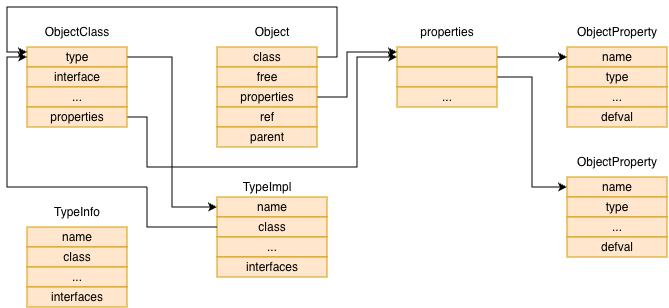

The diagram above was exported from draw.io. Its source (the exported page's mxGraphModel, read from the mxfile embedded in the PNG):
<mxGraphModel dx="1002" dy="595" grid="1" gridSize="10" guides="1" tooltips="1" connect="1" arrows="1" fold="1" page="1" pageScale="1" pageWidth="827" pageHeight="1169" math="0" shadow="0">
  <root>
    <mxCell id="0" />
    <mxCell id="1" parent="0" />
    <mxCell id="2" connectable="0" parent="1" style="group" value="" vertex="1">
      <mxGeometry height="300" width="660" x="180" y="1450" as="geometry" />
    </mxCell>
    <mxCell id="3" edge="1" parent="2" source="4" style="edgeStyle=orthogonalEdgeStyle;rounded=0;orthogonalLoop=1;jettySize=auto;html=1;exitX=1;exitY=0.5;exitDx=0;exitDy=0;entryX=0;entryY=0.5;entryDx=0;entryDy=0;" target="16">
      <mxGeometry relative="1" as="geometry" />
    </mxCell>
    <mxCell id="4" parent="2" style="rounded=0;whiteSpace=wrap;html=1;fillColor=#ffe6cc;strokeColor=#d79b00;" value="type" vertex="1">
      <mxGeometry height="20" width="100" x="20" y="40" as="geometry" />
    </mxCell>
    <mxCell id="5" parent="2" style="rounded=0;whiteSpace=wrap;html=1;fillColor=#ffe6cc;strokeColor=#d79b00;" value="interface" vertex="1">
      <mxGeometry height="20" width="100" x="20" y="60" as="geometry" />
    </mxCell>
    <mxCell id="6" parent="2" style="rounded=0;whiteSpace=wrap;html=1;fillColor=#ffe6cc;strokeColor=#d79b00;" value="..." vertex="1">
      <mxGeometry height="20" width="100" x="20" y="80" as="geometry" />
    </mxCell>
    <mxCell id="7" edge="1" parent="2" source="8" style="edgeStyle=orthogonalEdgeStyle;rounded=0;orthogonalLoop=1;jettySize=auto;html=1;exitX=1;exitY=0.5;exitDx=0;exitDy=0;entryX=0;entryY=0.5;entryDx=0;entryDy=0;" target="26">
      <mxGeometry relative="1" as="geometry">
        <Array as="points">
          <mxPoint x="140" y="110" />
          <mxPoint x="140" y="160" />
          <mxPoint x="350" y="160" />
          <mxPoint x="350" y="50" />
        </Array>
      </mxGeometry>
    </mxCell>
    <mxCell id="8" parent="2" style="rounded=0;whiteSpace=wrap;html=1;fillColor=#ffe6cc;strokeColor=#d79b00;" value="properties" vertex="1">
      <mxGeometry height="20" width="100" x="20" y="100" as="geometry" />
    </mxCell>
    <mxCell id="9" edge="1" parent="2" source="10" style="edgeStyle=orthogonalEdgeStyle;rounded=0;orthogonalLoop=1;jettySize=auto;html=1;exitX=1;exitY=0.5;exitDx=0;exitDy=0;entryX=0;entryY=0.25;entryDx=0;entryDy=0;" target="4">
      <mxGeometry relative="1" as="geometry">
        <Array as="points">
          <mxPoint x="330" y="50" />
          <mxPoint x="330" />
          <mxPoint />
          <mxPoint y="45" />
        </Array>
      </mxGeometry>
    </mxCell>
    <mxCell id="10" parent="2" style="rounded=0;whiteSpace=wrap;html=1;fillColor=#ffe6cc;strokeColor=#d79b00;" value="class" vertex="1">
      <mxGeometry height="20" width="100" x="210" y="40" as="geometry" />
    </mxCell>
    <mxCell id="11" parent="2" style="rounded=0;whiteSpace=wrap;html=1;fillColor=#ffe6cc;strokeColor=#d79b00;" value="free" vertex="1">
      <mxGeometry height="20" width="100" x="210" y="60" as="geometry" />
    </mxCell>
    <mxCell id="12" edge="1" parent="2" source="13" style="edgeStyle=orthogonalEdgeStyle;rounded=0;orthogonalLoop=1;jettySize=auto;html=1;exitX=1;exitY=0.5;exitDx=0;exitDy=0;entryX=0;entryY=0.25;entryDx=0;entryDy=0;" target="26">
      <mxGeometry relative="1" as="geometry">
        <Array as="points">
          <mxPoint x="340" y="90" />
          <mxPoint x="340" y="45" />
        </Array>
      </mxGeometry>
    </mxCell>
    <mxCell id="13" parent="2" style="rounded=0;whiteSpace=wrap;html=1;fillColor=#ffe6cc;strokeColor=#d79b00;" value="properties" vertex="1">
      <mxGeometry height="20" width="100" x="210" y="80" as="geometry" />
    </mxCell>
    <mxCell id="14" parent="2" style="rounded=0;whiteSpace=wrap;html=1;fillColor=#ffe6cc;strokeColor=#d79b00;" value="ref" vertex="1">
      <mxGeometry height="20" width="100" x="210" y="100" as="geometry" />
    </mxCell>
    <mxCell id="15" parent="2" style="rounded=0;whiteSpace=wrap;html=1;fillColor=#ffe6cc;strokeColor=#d79b00;" value="parent" vertex="1">
      <mxGeometry height="20" width="100" x="210" y="120" as="geometry" />
    </mxCell>
    <mxCell id="16" parent="2" style="rounded=0;whiteSpace=wrap;html=1;fillColor=#ffe6cc;strokeColor=#d79b00;" value="name" vertex="1">
      <mxGeometry height="20" width="110" x="210" y="190" as="geometry" />
    </mxCell>
    <mxCell id="17" edge="1" parent="2" style="edgeStyle=orthogonalEdgeStyle;rounded=0;orthogonalLoop=1;jettySize=auto;html=1;entryX=0;entryY=0.5;entryDx=0;entryDy=0;" target="4">
      <mxGeometry relative="1" as="geometry">
        <Array as="points">
          <mxPoint y="180" />
          <mxPoint y="50" />
        </Array>
        <mxPoint x="140" y="180" as="sourcePoint" />
      </mxGeometry>
    </mxCell>
    <mxCell id="18" parent="2" style="rounded=0;whiteSpace=wrap;html=1;fillColor=#ffe6cc;strokeColor=#d79b00;" value="class" vertex="1">
      <mxGeometry height="20" width="110" x="210" y="210" as="geometry" />
    </mxCell>
    <mxCell id="19" parent="2" style="rounded=0;whiteSpace=wrap;html=1;fillColor=#ffe6cc;strokeColor=#d79b00;" value="..." vertex="1">
      <mxGeometry height="20" width="110" x="210" y="230" as="geometry" />
    </mxCell>
    <mxCell id="20" parent="2" style="rounded=0;whiteSpace=wrap;html=1;fillColor=#ffe6cc;strokeColor=#d79b00;" value="interfaces" vertex="1">
      <mxGeometry height="20" width="110" x="210" y="250" as="geometry" />
    </mxCell>
    <mxCell id="21" parent="2" style="rounded=0;whiteSpace=wrap;html=1;fillColor=#ffe6cc;strokeColor=#d79b00;" value="name" vertex="1">
      <mxGeometry height="20" width="100" x="560" y="40" as="geometry" />
    </mxCell>
    <mxCell id="22" parent="2" style="rounded=0;whiteSpace=wrap;html=1;fillColor=#ffe6cc;strokeColor=#d79b00;" value="type" vertex="1">
      <mxGeometry height="20" width="100" x="560" y="60" as="geometry" />
    </mxCell>
    <mxCell id="23" parent="2" style="rounded=0;whiteSpace=wrap;html=1;fillColor=#ffe6cc;strokeColor=#d79b00;" value="..." vertex="1">
      <mxGeometry height="20" width="100" x="560" y="80" as="geometry" />
    </mxCell>
    <mxCell id="24" parent="2" style="rounded=0;whiteSpace=wrap;html=1;fillColor=#ffe6cc;strokeColor=#d79b00;" value="defval" vertex="1">
      <mxGeometry height="20" width="100" x="560" y="100" as="geometry" />
    </mxCell>
    <mxCell id="25" edge="1" parent="2" source="26" style="edgeStyle=orthogonalEdgeStyle;rounded=0;orthogonalLoop=1;jettySize=auto;html=1;exitX=1;exitY=0.5;exitDx=0;exitDy=0;entryX=0;entryY=0.5;entryDx=0;entryDy=0;" target="21">
      <mxGeometry relative="1" as="geometry" />
    </mxCell>
    <mxCell id="26" parent="2" style="rounded=0;whiteSpace=wrap;html=1;fillColor=#ffe6cc;strokeColor=#d79b00;" value="" vertex="1">
      <mxGeometry height="20" width="100" x="390" y="40" as="geometry" />
    </mxCell>
    <mxCell id="27" edge="1" parent="2" source="28" style="edgeStyle=orthogonalEdgeStyle;rounded=0;orthogonalLoop=1;jettySize=auto;html=1;exitX=1;exitY=0.5;exitDx=0;exitDy=0;entryX=0;entryY=0.5;entryDx=0;entryDy=0;" target="30">
      <mxGeometry relative="1" as="geometry" />
    </mxCell>
    <mxCell id="28" parent="2" style="rounded=0;whiteSpace=wrap;html=1;fillColor=#ffe6cc;strokeColor=#d79b00;" value="" vertex="1">
      <mxGeometry height="20" width="100" x="390" y="60" as="geometry" />
    </mxCell>
    <mxCell id="29" parent="2" style="rounded=0;whiteSpace=wrap;html=1;fillColor=#ffe6cc;strokeColor=#d79b00;" value="..." vertex="1">
      <mxGeometry height="20" width="100" x="390" y="80" as="geometry" />
    </mxCell>
    <mxCell id="30" parent="2" style="rounded=0;whiteSpace=wrap;html=1;fillColor=#ffe6cc;strokeColor=#d79b00;" value="name" vertex="1">
      <mxGeometry height="20" width="100" x="560" y="170" as="geometry" />
    </mxCell>
    <mxCell id="31" parent="2" style="rounded=0;whiteSpace=wrap;html=1;fillColor=#ffe6cc;strokeColor=#d79b00;" value="type" vertex="1">
      <mxGeometry height="20" width="100" x="560" y="190" as="geometry" />
    </mxCell>
    <mxCell id="32" parent="2" style="rounded=0;whiteSpace=wrap;html=1;fillColor=#ffe6cc;strokeColor=#d79b00;" value="..." vertex="1">
      <mxGeometry height="20" width="100" x="560" y="210" as="geometry" />
    </mxCell>
    <mxCell id="33" parent="2" style="rounded=0;whiteSpace=wrap;html=1;fillColor=#ffe6cc;strokeColor=#d79b00;" value="defval" vertex="1">
      <mxGeometry height="20" width="100" x="560" y="230" as="geometry" />
    </mxCell>
    <mxCell id="34" parent="2" style="text;html=1;whiteSpace=wrap;strokeColor=none;fillColor=none;align=center;verticalAlign=middle;rounded=0;" value="ObjectClass" vertex="1">
      <mxGeometry height="30" width="60" x="40" y="10" as="geometry" />
    </mxCell>
    <mxCell id="35" parent="2" style="text;html=1;whiteSpace=wrap;strokeColor=none;fillColor=none;align=center;verticalAlign=middle;rounded=0;" value="Object" vertex="1">
      <mxGeometry height="30" width="60" x="235" y="10" as="geometry" />
    </mxCell>
    <mxCell id="36" parent="2" style="text;html=1;whiteSpace=wrap;strokeColor=none;fillColor=none;align=center;verticalAlign=middle;rounded=0;" value="properties" vertex="1">
      <mxGeometry height="30" width="60" x="410" y="10" as="geometry" />
    </mxCell>
    <mxCell id="37" parent="2" style="text;html=1;whiteSpace=wrap;strokeColor=none;fillColor=none;align=center;verticalAlign=middle;rounded=0;" value="ObjectProperty" vertex="1">
      <mxGeometry height="30" width="60" x="580" y="10" as="geometry" />
    </mxCell>
    <mxCell id="38" parent="2" style="text;html=1;whiteSpace=wrap;strokeColor=none;fillColor=none;align=center;verticalAlign=middle;rounded=0;" value="ObjectProperty" vertex="1">
      <mxGeometry height="30" width="60" x="580" y="140" as="geometry" />
    </mxCell>
    <mxCell id="39" parent="2" style="text;html=1;whiteSpace=wrap;strokeColor=none;fillColor=none;align=center;verticalAlign=middle;rounded=0;" value="TypeImpl" vertex="1">
      <mxGeometry height="30" width="60" x="230" y="165" as="geometry" />
    </mxCell>
    <mxCell id="40" connectable="0" parent="2" style="group" value="" vertex="1">
      <mxGeometry height="110" width="100" x="20" y="190" as="geometry" />
    </mxCell>
    <mxCell id="41" parent="40" style="rounded=0;whiteSpace=wrap;html=1;fillColor=#ffe6cc;strokeColor=#d79b00;" value="name" vertex="1">
      <mxGeometry height="20" width="100" y="30" as="geometry" />
    </mxCell>
    <mxCell id="42" parent="40" style="rounded=0;whiteSpace=wrap;html=1;fillColor=#ffe6cc;strokeColor=#d79b00;" value="class" vertex="1">
      <mxGeometry height="20" width="100" y="50" as="geometry" />
    </mxCell>
    <mxCell id="43" parent="40" style="rounded=0;whiteSpace=wrap;html=1;fillColor=#ffe6cc;strokeColor=#d79b00;" value="..." vertex="1">
      <mxGeometry height="20" width="100" y="70" as="geometry" />
    </mxCell>
    <mxCell id="44" parent="40" style="rounded=0;whiteSpace=wrap;html=1;fillColor=#ffe6cc;strokeColor=#d79b00;" value="interfaces" vertex="1">
      <mxGeometry height="20" width="100" y="90" as="geometry" />
    </mxCell>
    <mxCell id="45" parent="40" style="text;html=1;whiteSpace=wrap;strokeColor=none;fillColor=none;align=center;verticalAlign=middle;rounded=0;" value="TypeInfo" vertex="1">
      <mxGeometry height="30" width="60" x="20" as="geometry" />
    </mxCell>
    <mxCell id="46" edge="1" parent="2" style="endArrow=none;html=1;rounded=0;entryX=0;entryY=0.5;entryDx=0;entryDy=0;endFill=0;" target="18" value="">
      <mxGeometry height="50" relative="1" width="50" as="geometry">
        <Array as="points">
          <mxPoint x="140" y="220" />
        </Array>
        <mxPoint x="140" y="180" as="sourcePoint" />
        <mxPoint x="210" y="230" as="targetPoint" />
      </mxGeometry>
    </mxCell>
  </root>
</mxGraphModel>